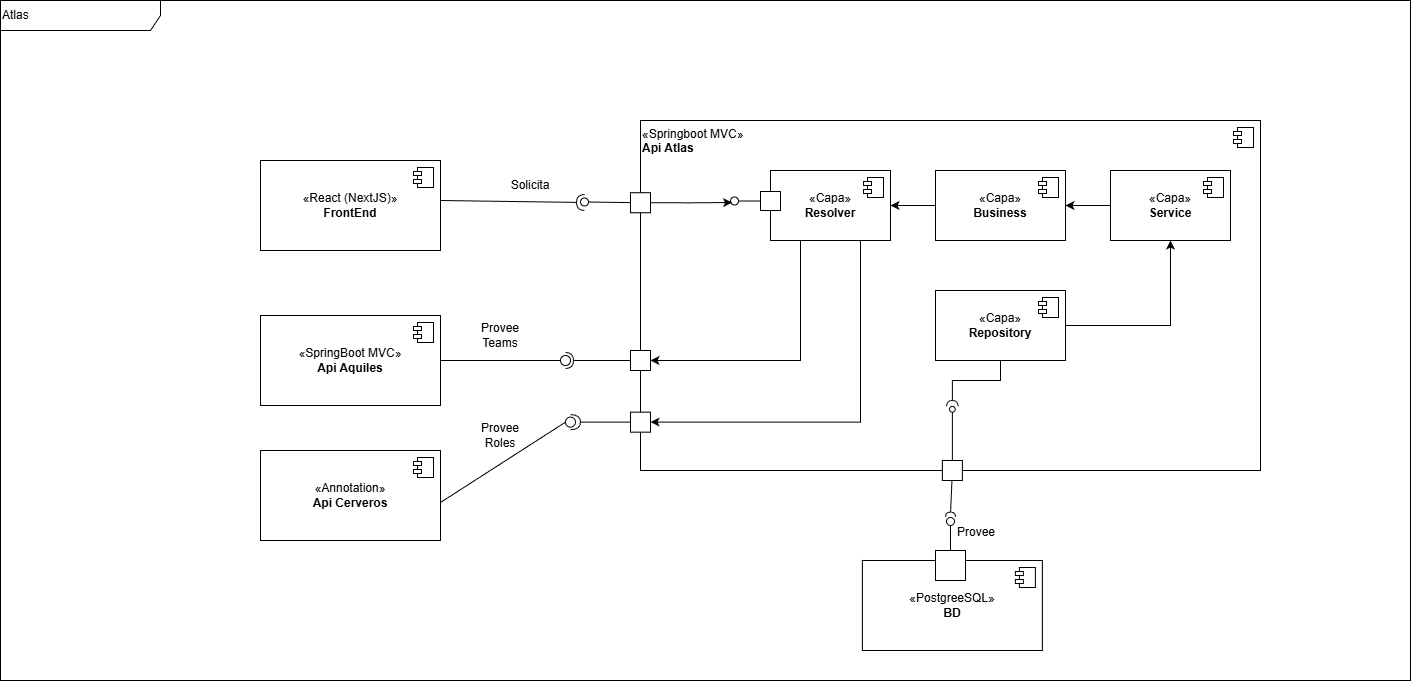

The diagram above was exported from draw.io. Its source (the exported page's mxGraphModel, read from the mxfile embedded in the PNG):
<mxGraphModel dx="2280" dy="2021" grid="1" gridSize="10" guides="1" tooltips="1" connect="1" arrows="1" fold="1" page="1" pageScale="1" pageWidth="827" pageHeight="1169" math="0" shadow="0">
  <root>
    <mxCell id="0" />
    <mxCell id="1" parent="0" />
    <mxCell id="RqIfjpljkVVvlS9K6s3y-5" value="Atlas" style="shape=umlFrame;whiteSpace=wrap;html=1;pointerEvents=0;recursiveResize=0;container=1;collapsible=0;width=160;align=left;" vertex="1" parent="1">
      <mxGeometry x="-530" y="-330" width="1410" height="680" as="geometry" />
    </mxCell>
    <mxCell id="RqIfjpljkVVvlS9K6s3y-24" value="«Springboot MVC»&lt;br&gt;&lt;b&gt;Api Atlas&lt;/b&gt;" style="html=1;dropTarget=0;whiteSpace=wrap;align=left;verticalAlign=top;" vertex="1" parent="RqIfjpljkVVvlS9K6s3y-5">
      <mxGeometry x="640" y="120" width="620" height="350" as="geometry" />
    </mxCell>
    <mxCell id="RqIfjpljkVVvlS9K6s3y-25" value="" style="shape=module;jettyWidth=8;jettyHeight=4;" vertex="1" parent="RqIfjpljkVVvlS9K6s3y-24">
      <mxGeometry x="1" width="20" height="20" relative="1" as="geometry">
        <mxPoint x="-27" y="7" as="offset" />
      </mxGeometry>
    </mxCell>
    <mxCell id="RqIfjpljkVVvlS9K6s3y-87" style="edgeStyle=orthogonalEdgeStyle;rounded=0;orthogonalLoop=1;jettySize=auto;html=1;exitX=0.25;exitY=1;exitDx=0;exitDy=0;entryX=1;entryY=0.5;entryDx=0;entryDy=0;" edge="1" parent="RqIfjpljkVVvlS9K6s3y-5" source="RqIfjpljkVVvlS9K6s3y-27" target="RqIfjpljkVVvlS9K6s3y-81">
      <mxGeometry relative="1" as="geometry" />
    </mxCell>
    <mxCell id="RqIfjpljkVVvlS9K6s3y-106" style="edgeStyle=orthogonalEdgeStyle;rounded=0;orthogonalLoop=1;jettySize=auto;html=1;exitX=0.75;exitY=1;exitDx=0;exitDy=0;entryX=1;entryY=0.5;entryDx=0;entryDy=0;" edge="1" parent="RqIfjpljkVVvlS9K6s3y-5" source="RqIfjpljkVVvlS9K6s3y-27" target="RqIfjpljkVVvlS9K6s3y-96">
      <mxGeometry relative="1" as="geometry" />
    </mxCell>
    <mxCell id="RqIfjpljkVVvlS9K6s3y-27" value="«Capa»&lt;br&gt;&lt;b&gt;Resolver&lt;/b&gt;" style="html=1;dropTarget=0;whiteSpace=wrap;" vertex="1" parent="RqIfjpljkVVvlS9K6s3y-5">
      <mxGeometry x="770" y="170" width="120" height="70" as="geometry" />
    </mxCell>
    <mxCell id="RqIfjpljkVVvlS9K6s3y-28" value="" style="shape=module;jettyWidth=8;jettyHeight=4;" vertex="1" parent="RqIfjpljkVVvlS9K6s3y-27">
      <mxGeometry x="1" width="20" height="20" relative="1" as="geometry">
        <mxPoint x="-27" y="7" as="offset" />
      </mxGeometry>
    </mxCell>
    <mxCell id="RqIfjpljkVVvlS9K6s3y-40" style="edgeStyle=orthogonalEdgeStyle;rounded=0;orthogonalLoop=1;jettySize=auto;html=1;exitX=0;exitY=0.5;exitDx=0;exitDy=0;entryX=1;entryY=0.5;entryDx=0;entryDy=0;" edge="1" parent="RqIfjpljkVVvlS9K6s3y-5" source="RqIfjpljkVVvlS9K6s3y-29" target="RqIfjpljkVVvlS9K6s3y-27">
      <mxGeometry relative="1" as="geometry" />
    </mxCell>
    <mxCell id="RqIfjpljkVVvlS9K6s3y-29" value="«Capa»&lt;br&gt;&lt;b&gt;Business&lt;/b&gt;" style="html=1;dropTarget=0;whiteSpace=wrap;" vertex="1" parent="RqIfjpljkVVvlS9K6s3y-5">
      <mxGeometry x="935" y="170" width="130" height="70" as="geometry" />
    </mxCell>
    <mxCell id="RqIfjpljkVVvlS9K6s3y-30" value="" style="shape=module;jettyWidth=8;jettyHeight=4;" vertex="1" parent="RqIfjpljkVVvlS9K6s3y-29">
      <mxGeometry x="1" width="20" height="20" relative="1" as="geometry">
        <mxPoint x="-27" y="7" as="offset" />
      </mxGeometry>
    </mxCell>
    <mxCell id="RqIfjpljkVVvlS9K6s3y-39" style="edgeStyle=orthogonalEdgeStyle;rounded=0;orthogonalLoop=1;jettySize=auto;html=1;exitX=0;exitY=0.5;exitDx=0;exitDy=0;entryX=1;entryY=0.5;entryDx=0;entryDy=0;" edge="1" parent="RqIfjpljkVVvlS9K6s3y-5" source="RqIfjpljkVVvlS9K6s3y-31" target="RqIfjpljkVVvlS9K6s3y-29">
      <mxGeometry relative="1" as="geometry" />
    </mxCell>
    <mxCell id="RqIfjpljkVVvlS9K6s3y-31" value="«Capa»&lt;br&gt;&lt;b&gt;Service&lt;/b&gt;" style="html=1;dropTarget=0;whiteSpace=wrap;" vertex="1" parent="RqIfjpljkVVvlS9K6s3y-5">
      <mxGeometry x="1110" y="170" width="120" height="70" as="geometry" />
    </mxCell>
    <mxCell id="RqIfjpljkVVvlS9K6s3y-32" value="" style="shape=module;jettyWidth=8;jettyHeight=4;" vertex="1" parent="RqIfjpljkVVvlS9K6s3y-31">
      <mxGeometry x="1" width="20" height="20" relative="1" as="geometry">
        <mxPoint x="-27" y="7" as="offset" />
      </mxGeometry>
    </mxCell>
    <mxCell id="RqIfjpljkVVvlS9K6s3y-38" style="edgeStyle=orthogonalEdgeStyle;rounded=0;orthogonalLoop=1;jettySize=auto;html=1;exitX=1;exitY=0.5;exitDx=0;exitDy=0;entryX=0.5;entryY=1;entryDx=0;entryDy=0;" edge="1" parent="RqIfjpljkVVvlS9K6s3y-5" source="RqIfjpljkVVvlS9K6s3y-33" target="RqIfjpljkVVvlS9K6s3y-31">
      <mxGeometry relative="1" as="geometry" />
    </mxCell>
    <mxCell id="RqIfjpljkVVvlS9K6s3y-33" value="«Capa»&lt;br&gt;&lt;b&gt;Repository&lt;/b&gt;" style="html=1;dropTarget=0;whiteSpace=wrap;" vertex="1" parent="RqIfjpljkVVvlS9K6s3y-5">
      <mxGeometry x="935" y="290" width="130" height="70" as="geometry" />
    </mxCell>
    <mxCell id="RqIfjpljkVVvlS9K6s3y-34" value="" style="shape=module;jettyWidth=8;jettyHeight=4;" vertex="1" parent="RqIfjpljkVVvlS9K6s3y-33">
      <mxGeometry x="1" width="20" height="20" relative="1" as="geometry">
        <mxPoint x="-27" y="7" as="offset" />
      </mxGeometry>
    </mxCell>
    <mxCell id="RqIfjpljkVVvlS9K6s3y-47" value="" style="html=1;rounded=0;" vertex="1" parent="RqIfjpljkVVvlS9K6s3y-5">
      <mxGeometry x="760" y="191" width="20" height="19" as="geometry" />
    </mxCell>
    <mxCell id="RqIfjpljkVVvlS9K6s3y-48" value="" style="endArrow=none;html=1;rounded=0;align=center;verticalAlign=top;endFill=0;labelBackgroundColor=none;endSize=2;" edge="1" source="RqIfjpljkVVvlS9K6s3y-47" target="RqIfjpljkVVvlS9K6s3y-49" parent="RqIfjpljkVVvlS9K6s3y-5">
      <mxGeometry relative="1" as="geometry" />
    </mxCell>
    <mxCell id="RqIfjpljkVVvlS9K6s3y-49" value="" style="ellipse;html=1;fontSize=11;align=center;fillColor=none;points=[];aspect=fixed;resizable=0;verticalAlign=bottom;labelPosition=center;verticalLabelPosition=top;flipH=1;" vertex="1" parent="RqIfjpljkVVvlS9K6s3y-5">
      <mxGeometry x="730" y="196.5" width="8" height="8" as="geometry" />
    </mxCell>
    <mxCell id="RqIfjpljkVVvlS9K6s3y-50" value="" style="html=1;rounded=0;" vertex="1" parent="RqIfjpljkVVvlS9K6s3y-5">
      <mxGeometry x="630" y="192.25" width="20" height="20" as="geometry" />
    </mxCell>
    <mxCell id="RqIfjpljkVVvlS9K6s3y-51" value="" style="endArrow=none;html=1;rounded=0;align=center;verticalAlign=top;endFill=0;labelBackgroundColor=none;endSize=2;" edge="1" source="RqIfjpljkVVvlS9K6s3y-50" target="RqIfjpljkVVvlS9K6s3y-52" parent="RqIfjpljkVVvlS9K6s3y-5">
      <mxGeometry relative="1" as="geometry" />
    </mxCell>
    <mxCell id="RqIfjpljkVVvlS9K6s3y-52" value="" style="ellipse;html=1;fontSize=11;align=center;fillColor=none;points=[];aspect=fixed;resizable=0;verticalAlign=bottom;labelPosition=center;verticalLabelPosition=top;flipH=1;" vertex="1" parent="RqIfjpljkVVvlS9K6s3y-5">
      <mxGeometry x="580" y="197.5" width="8" height="8" as="geometry" />
    </mxCell>
    <mxCell id="RqIfjpljkVVvlS9K6s3y-53" style="edgeStyle=orthogonalEdgeStyle;rounded=0;orthogonalLoop=1;jettySize=auto;html=1;exitX=1;exitY=0.5;exitDx=0;exitDy=0;entryX=0.804;entryY=0.693;entryDx=0;entryDy=0;entryPerimeter=0;" edge="1" parent="RqIfjpljkVVvlS9K6s3y-5" source="RqIfjpljkVVvlS9K6s3y-50" target="RqIfjpljkVVvlS9K6s3y-49">
      <mxGeometry relative="1" as="geometry" />
    </mxCell>
    <mxCell id="RqIfjpljkVVvlS9K6s3y-54" value="«React (NextJS)»&lt;br&gt;&lt;b&gt;FrontEnd&lt;/b&gt;" style="html=1;dropTarget=0;whiteSpace=wrap;" vertex="1" parent="RqIfjpljkVVvlS9K6s3y-5">
      <mxGeometry x="260" y="160" width="180" height="90" as="geometry" />
    </mxCell>
    <mxCell id="RqIfjpljkVVvlS9K6s3y-55" value="" style="shape=module;jettyWidth=8;jettyHeight=4;" vertex="1" parent="RqIfjpljkVVvlS9K6s3y-54">
      <mxGeometry x="1" width="20" height="20" relative="1" as="geometry">
        <mxPoint x="-27" y="7" as="offset" />
      </mxGeometry>
    </mxCell>
    <mxCell id="RqIfjpljkVVvlS9K6s3y-56" value="" style="rounded=0;orthogonalLoop=1;jettySize=auto;html=1;endArrow=halfCircle;endFill=0;endSize=6;strokeWidth=1;sketch=0;fontSize=12;curved=1;" edge="1" parent="RqIfjpljkVVvlS9K6s3y-5">
      <mxGeometry relative="1" as="geometry">
        <mxPoint x="440" y="200" as="sourcePoint" />
        <mxPoint x="584" y="202" as="targetPoint" />
      </mxGeometry>
    </mxCell>
    <mxCell id="RqIfjpljkVVvlS9K6s3y-57" value="" style="ellipse;whiteSpace=wrap;html=1;align=center;aspect=fixed;fillColor=none;strokeColor=none;resizable=0;perimeter=centerPerimeter;rotatable=0;allowArrows=0;points=[];outlineConnect=1;" vertex="1" parent="RqIfjpljkVVvlS9K6s3y-5">
      <mxGeometry x="360" y="370" width="10" height="10" as="geometry" />
    </mxCell>
    <mxCell id="RqIfjpljkVVvlS9K6s3y-63" value="" style="html=1;rounded=0;" vertex="1" parent="RqIfjpljkVVvlS9K6s3y-5">
      <mxGeometry x="941.86" y="460" width="20" height="20" as="geometry" />
    </mxCell>
    <mxCell id="RqIfjpljkVVvlS9K6s3y-64" value="" style="endArrow=none;html=1;rounded=0;align=center;verticalAlign=top;endFill=0;labelBackgroundColor=none;endSize=2;fontSize=11;" edge="1" source="RqIfjpljkVVvlS9K6s3y-63" target="RqIfjpljkVVvlS9K6s3y-65" parent="RqIfjpljkVVvlS9K6s3y-5">
      <mxGeometry relative="1" as="geometry" />
    </mxCell>
    <mxCell id="RqIfjpljkVVvlS9K6s3y-65" value="" style="shape=requiredInterface;html=1;fontSize=11;align=center;fillColor=none;points=[];aspect=fixed;resizable=0;verticalAlign=bottom;labelPosition=center;verticalLabelPosition=top;flipH=1;rotation=90;" vertex="1" parent="RqIfjpljkVVvlS9K6s3y-5">
      <mxGeometry x="947.5" y="509" width="5" height="10" as="geometry" />
    </mxCell>
    <mxCell id="RqIfjpljkVVvlS9K6s3y-67" value="«PostgreeSQL»&lt;br&gt;&lt;b&gt;BD&lt;/b&gt;" style="html=1;dropTarget=0;whiteSpace=wrap;" vertex="1" parent="RqIfjpljkVVvlS9K6s3y-5">
      <mxGeometry x="861.86" y="560" width="180" height="90" as="geometry" />
    </mxCell>
    <mxCell id="RqIfjpljkVVvlS9K6s3y-68" value="" style="shape=module;jettyWidth=8;jettyHeight=4;" vertex="1" parent="RqIfjpljkVVvlS9K6s3y-67">
      <mxGeometry x="1" width="20" height="20" relative="1" as="geometry">
        <mxPoint x="-27" y="7" as="offset" />
      </mxGeometry>
    </mxCell>
    <mxCell id="RqIfjpljkVVvlS9K6s3y-69" value="" style="html=1;rounded=0;" vertex="1" parent="RqIfjpljkVVvlS9K6s3y-5">
      <mxGeometry x="935" y="550" width="30" height="30" as="geometry" />
    </mxCell>
    <mxCell id="RqIfjpljkVVvlS9K6s3y-70" value="" style="endArrow=none;html=1;rounded=0;align=center;verticalAlign=top;endFill=0;labelBackgroundColor=none;endSize=2;" edge="1" source="RqIfjpljkVVvlS9K6s3y-69" target="RqIfjpljkVVvlS9K6s3y-71" parent="RqIfjpljkVVvlS9K6s3y-5">
      <mxGeometry relative="1" as="geometry" />
    </mxCell>
    <mxCell id="RqIfjpljkVVvlS9K6s3y-71" value="" style="ellipse;html=1;fontSize=11;align=center;fillColor=none;points=[];aspect=fixed;resizable=0;verticalAlign=bottom;labelPosition=center;verticalLabelPosition=top;flipH=1;" vertex="1" parent="RqIfjpljkVVvlS9K6s3y-5">
      <mxGeometry x="946" y="517" width="8" height="8" as="geometry" />
    </mxCell>
    <mxCell id="RqIfjpljkVVvlS9K6s3y-76" value="Solicita" style="text;html=1;whiteSpace=wrap;strokeColor=none;fillColor=none;align=center;verticalAlign=middle;rounded=0;" vertex="1" parent="RqIfjpljkVVvlS9K6s3y-5">
      <mxGeometry x="500" y="170" width="60" height="30" as="geometry" />
    </mxCell>
    <mxCell id="RqIfjpljkVVvlS9K6s3y-77" value="" style="shape=providedRequiredInterface;html=1;verticalLabelPosition=bottom;sketch=0;rotation=-90;" vertex="1" parent="RqIfjpljkVVvlS9K6s3y-5">
      <mxGeometry x="946" y="400" width="11.73" height="11.64" as="geometry" />
    </mxCell>
    <mxCell id="RqIfjpljkVVvlS9K6s3y-78" style="edgeStyle=orthogonalEdgeStyle;rounded=0;orthogonalLoop=1;jettySize=auto;html=1;exitX=0.5;exitY=0;exitDx=0;exitDy=0;entryX=0;entryY=0.5;entryDx=0;entryDy=0;entryPerimeter=0;endArrow=none;endFill=0;" edge="1" parent="RqIfjpljkVVvlS9K6s3y-5" source="RqIfjpljkVVvlS9K6s3y-63" target="RqIfjpljkVVvlS9K6s3y-77">
      <mxGeometry relative="1" as="geometry" />
    </mxCell>
    <mxCell id="RqIfjpljkVVvlS9K6s3y-79" style="edgeStyle=orthogonalEdgeStyle;rounded=0;orthogonalLoop=1;jettySize=auto;html=1;exitX=0.5;exitY=1;exitDx=0;exitDy=0;entryX=1;entryY=0.5;entryDx=0;entryDy=0;entryPerimeter=0;endArrow=none;endFill=0;" edge="1" parent="RqIfjpljkVVvlS9K6s3y-5" source="RqIfjpljkVVvlS9K6s3y-33" target="RqIfjpljkVVvlS9K6s3y-77">
      <mxGeometry relative="1" as="geometry" />
    </mxCell>
    <mxCell id="RqIfjpljkVVvlS9K6s3y-80" value="Provee" style="text;html=1;whiteSpace=wrap;strokeColor=none;fillColor=none;align=center;verticalAlign=middle;rounded=0;" vertex="1" parent="RqIfjpljkVVvlS9K6s3y-5">
      <mxGeometry x="946" y="517" width="60" height="30" as="geometry" />
    </mxCell>
    <mxCell id="RqIfjpljkVVvlS9K6s3y-81" value="" style="html=1;rounded=0;" vertex="1" parent="RqIfjpljkVVvlS9K6s3y-5">
      <mxGeometry x="630" y="350" width="20" height="20" as="geometry" />
    </mxCell>
    <mxCell id="RqIfjpljkVVvlS9K6s3y-85" value="«SpringBoot MVC»&lt;br&gt;&lt;b&gt;Api Aquiles&lt;/b&gt;" style="html=1;dropTarget=0;whiteSpace=wrap;" vertex="1" parent="RqIfjpljkVVvlS9K6s3y-5">
      <mxGeometry x="260" y="315" width="180" height="90" as="geometry" />
    </mxCell>
    <mxCell id="RqIfjpljkVVvlS9K6s3y-86" value="" style="shape=module;jettyWidth=8;jettyHeight=4;" vertex="1" parent="RqIfjpljkVVvlS9K6s3y-85">
      <mxGeometry x="1" width="20" height="20" relative="1" as="geometry">
        <mxPoint x="-27" y="7" as="offset" />
      </mxGeometry>
    </mxCell>
    <mxCell id="RqIfjpljkVVvlS9K6s3y-88" value="" style="rounded=0;orthogonalLoop=1;jettySize=auto;html=1;endArrow=halfCircle;endFill=0;endSize=6;strokeWidth=1;sketch=0;fontSize=12;curved=1;exitX=0;exitY=0.5;exitDx=0;exitDy=0;" edge="1" target="RqIfjpljkVVvlS9K6s3y-89" parent="RqIfjpljkVVvlS9K6s3y-5" source="RqIfjpljkVVvlS9K6s3y-81">
      <mxGeometry relative="1" as="geometry">
        <mxPoint x="565" y="365" as="sourcePoint" />
      </mxGeometry>
    </mxCell>
    <mxCell id="RqIfjpljkVVvlS9K6s3y-89" value="" style="ellipse;whiteSpace=wrap;html=1;align=center;aspect=fixed;fillColor=none;strokeColor=none;resizable=0;perimeter=centerPerimeter;rotatable=0;allowArrows=0;points=[];outlineConnect=1;" vertex="1" parent="RqIfjpljkVVvlS9K6s3y-5">
      <mxGeometry x="560" y="355" width="10" height="10" as="geometry" />
    </mxCell>
    <mxCell id="RqIfjpljkVVvlS9K6s3y-90" value="" style="ellipse;html=1;" vertex="1" parent="RqIfjpljkVVvlS9K6s3y-5">
      <mxGeometry x="560" y="355" width="10" height="10" as="geometry" />
    </mxCell>
    <mxCell id="RqIfjpljkVVvlS9K6s3y-91" value="" style="endArrow=none;html=1;rounded=0;align=center;verticalAlign=top;endFill=0;labelBackgroundColor=none;endSize=6;" edge="1" target="RqIfjpljkVVvlS9K6s3y-90" parent="RqIfjpljkVVvlS9K6s3y-5" source="RqIfjpljkVVvlS9K6s3y-85">
      <mxGeometry x="1300" y="755" width="30" height="30" as="geometry" />
    </mxCell>
    <mxCell id="RqIfjpljkVVvlS9K6s3y-92" value="Provee Teams" style="text;html=1;whiteSpace=wrap;strokeColor=none;fillColor=none;align=center;verticalAlign=middle;rounded=0;" vertex="1" parent="RqIfjpljkVVvlS9K6s3y-5">
      <mxGeometry x="470" y="320" width="60" height="30" as="geometry" />
    </mxCell>
    <mxCell id="RqIfjpljkVVvlS9K6s3y-94" value="«Annotation»&lt;br&gt;&lt;b&gt;Api Cerveros&lt;/b&gt;" style="html=1;dropTarget=0;whiteSpace=wrap;" vertex="1" parent="RqIfjpljkVVvlS9K6s3y-5">
      <mxGeometry x="260" y="450" width="180" height="90" as="geometry" />
    </mxCell>
    <mxCell id="RqIfjpljkVVvlS9K6s3y-95" value="" style="shape=module;jettyWidth=8;jettyHeight=4;" vertex="1" parent="RqIfjpljkVVvlS9K6s3y-94">
      <mxGeometry x="1" width="20" height="20" relative="1" as="geometry">
        <mxPoint x="-27" y="7" as="offset" />
      </mxGeometry>
    </mxCell>
    <mxCell id="RqIfjpljkVVvlS9K6s3y-96" value="" style="html=1;rounded=0;" vertex="1" parent="RqIfjpljkVVvlS9K6s3y-5">
      <mxGeometry x="630" y="411.64" width="20" height="20" as="geometry" />
    </mxCell>
    <mxCell id="RqIfjpljkVVvlS9K6s3y-97" value="" style="endArrow=none;html=1;rounded=0;align=center;verticalAlign=top;endFill=0;labelBackgroundColor=none;endSize=2;entryX=1;entryY=0.5;entryDx=0;entryDy=0;entryPerimeter=0;" edge="1" source="RqIfjpljkVVvlS9K6s3y-96" target="RqIfjpljkVVvlS9K6s3y-104" parent="RqIfjpljkVVvlS9K6s3y-5">
      <mxGeometry relative="1" as="geometry">
        <mxPoint x="585" y="426.4226086956521" as="targetPoint" />
      </mxGeometry>
    </mxCell>
    <mxCell id="RqIfjpljkVVvlS9K6s3y-99" value="" style="ellipse;html=1;" vertex="1" parent="RqIfjpljkVVvlS9K6s3y-5">
      <mxGeometry x="565" y="416.64" width="10" height="10" as="geometry" />
    </mxCell>
    <mxCell id="RqIfjpljkVVvlS9K6s3y-100" value="" style="endArrow=none;html=1;rounded=0;align=center;verticalAlign=top;endFill=0;labelBackgroundColor=none;endSize=6;entryX=0;entryY=0.5;entryDx=0;entryDy=0;" edge="1" target="RqIfjpljkVVvlS9K6s3y-99" parent="RqIfjpljkVVvlS9K6s3y-5">
      <mxGeometry relative="1" as="geometry">
        <mxPoint x="440" y="502" as="sourcePoint" />
        <mxPoint x="490" y="510" as="targetPoint" />
      </mxGeometry>
    </mxCell>
    <mxCell id="RqIfjpljkVVvlS9K6s3y-104" value="" style="shape=requiredInterface;html=1;verticalLabelPosition=bottom;sketch=0;" vertex="1" parent="RqIfjpljkVVvlS9K6s3y-5">
      <mxGeometry x="570" y="414.14" width="10" height="15" as="geometry" />
    </mxCell>
    <mxCell id="RqIfjpljkVVvlS9K6s3y-105" value="Provee Roles" style="text;html=1;whiteSpace=wrap;strokeColor=none;fillColor=none;align=center;verticalAlign=middle;rounded=0;" vertex="1" parent="RqIfjpljkVVvlS9K6s3y-5">
      <mxGeometry x="470" y="420" width="60" height="30" as="geometry" />
    </mxCell>
  </root>
</mxGraphModel>